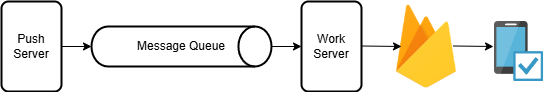

The diagram above was exported from draw.io. Its source (the exported page's mxGraphModel, read from the mxfile embedded in the PNG):
<mxGraphModel dx="1434" dy="738" grid="1" gridSize="10" guides="1" tooltips="1" connect="1" arrows="1" fold="1" page="1" pageScale="1" pageWidth="827" pageHeight="1169" math="0" shadow="0">
  <root>
    <mxCell id="0" />
    <mxCell id="1" parent="0" />
    <mxCell id="aTRXFwTSAO3Wq40k2ot_-12" value="" style="edgeStyle=orthogonalEdgeStyle;rounded=0;orthogonalLoop=1;jettySize=auto;html=1;" edge="1" parent="1" source="aTRXFwTSAO3Wq40k2ot_-3" target="aTRXFwTSAO3Wq40k2ot_-4">
      <mxGeometry relative="1" as="geometry" />
    </mxCell>
    <mxCell id="aTRXFwTSAO3Wq40k2ot_-3" value="&lt;div&gt;Push&lt;/div&gt;Server" style="rounded=1;whiteSpace=wrap;html=1;absoluteArcSize=1;arcSize=14;strokeWidth=2;" vertex="1" parent="1">
      <mxGeometry x="130" y="270" width="60" height="90" as="geometry" />
    </mxCell>
    <mxCell id="aTRXFwTSAO3Wq40k2ot_-11" value="" style="edgeStyle=orthogonalEdgeStyle;rounded=0;orthogonalLoop=1;jettySize=auto;html=1;" edge="1" parent="1" source="aTRXFwTSAO3Wq40k2ot_-4" target="aTRXFwTSAO3Wq40k2ot_-6">
      <mxGeometry relative="1" as="geometry" />
    </mxCell>
    <mxCell id="aTRXFwTSAO3Wq40k2ot_-4" value="Message Queue" style="strokeWidth=2;html=1;shape=mxgraph.flowchart.direct_data;whiteSpace=wrap;" vertex="1" parent="1">
      <mxGeometry x="220" y="295" width="180" height="40" as="geometry" />
    </mxCell>
    <mxCell id="aTRXFwTSAO3Wq40k2ot_-6" value="&lt;div&gt;Work&lt;/div&gt;&lt;div&gt;Server&lt;/div&gt;" style="rounded=1;whiteSpace=wrap;html=1;absoluteArcSize=1;arcSize=14;strokeWidth=2;" vertex="1" parent="1">
      <mxGeometry x="430" y="270" width="60" height="90" as="geometry" />
    </mxCell>
    <mxCell id="aTRXFwTSAO3Wq40k2ot_-10" value="" style="shape=image;verticalLabelPosition=bottom;labelBackgroundColor=default;verticalAlign=top;aspect=fixed;imageAspect=0;image=https://miro.medium.com/v2/resize:fit:300/1*R4c8lHBHuH5qyqOtZb3h-w.png;" vertex="1" parent="1">
      <mxGeometry x="510" y="270" width="90" height="90" as="geometry" />
    </mxCell>
    <mxCell id="aTRXFwTSAO3Wq40k2ot_-14" value="" style="image;sketch=0;aspect=fixed;html=1;points=[];align=center;fontSize=12;image=img/lib/mscae/Device_Compliance.svg;" vertex="1" parent="1">
      <mxGeometry x="623" y="290" width="49.2" height="60" as="geometry" />
    </mxCell>
    <mxCell id="aTRXFwTSAO3Wq40k2ot_-18" value="" style="endArrow=classic;html=1;rounded=0;" edge="1" parent="1">
      <mxGeometry width="50" height="50" relative="1" as="geometry">
        <mxPoint x="490" y="314.5" as="sourcePoint" />
        <mxPoint x="530" y="315" as="targetPoint" />
      </mxGeometry>
    </mxCell>
    <mxCell id="aTRXFwTSAO3Wq40k2ot_-27" value="" style="endArrow=classic;html=1;rounded=0;" edge="1" parent="1">
      <mxGeometry width="50" height="50" relative="1" as="geometry">
        <mxPoint x="582" y="314.5" as="sourcePoint" />
        <mxPoint x="622" y="315" as="targetPoint" />
      </mxGeometry>
    </mxCell>
  </root>
</mxGraphModel>